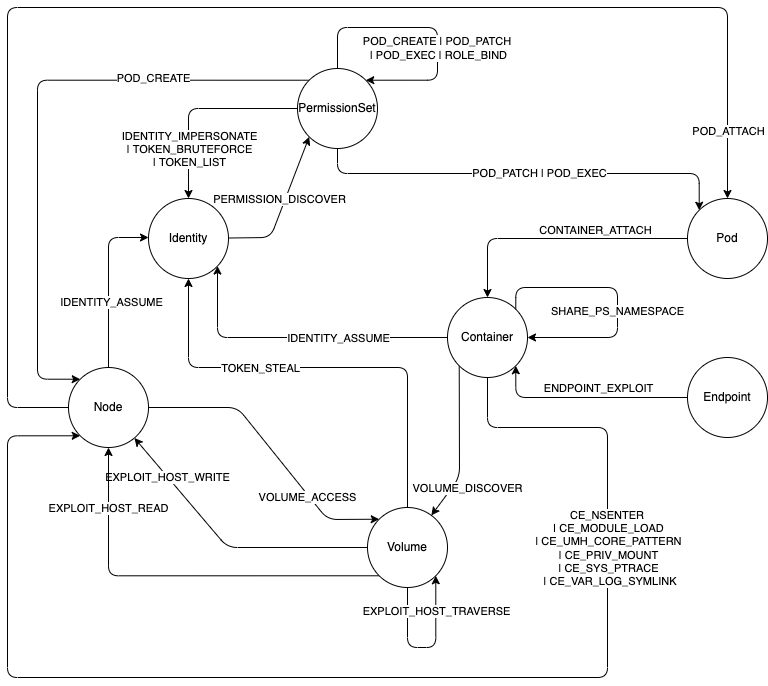

The diagram above was exported from draw.io. Its source (the exported page's mxGraphModel, read from the mxfile embedded in the PNG):
<mxGraphModel dx="1106" dy="1062" grid="1" gridSize="10" guides="1" tooltips="1" connect="1" arrows="1" fold="1" page="1" pageScale="1" pageWidth="1169" pageHeight="827" math="0" shadow="0">
  <root>
    <mxCell id="0" />
    <mxCell id="1" parent="0" />
    <mxCell id="xpwlfv4NIVGuB9f9JRjn-10" style="edgeStyle=orthogonalEdgeStyle;rounded=1;orthogonalLoop=1;jettySize=auto;html=1;noEdgeStyle=1;exitX=0;exitY=1;exitDx=0;exitDy=0;" edge="1" parent="1" source="xpwlfv4NIVGuB9f9JRjn-1" target="xpwlfv4NIVGuB9f9JRjn-6">
      <mxGeometry relative="1" as="geometry">
        <Array as="points">
          <mxPoint x="657" y="549" />
        </Array>
      </mxGeometry>
    </mxCell>
    <mxCell id="xpwlfv4NIVGuB9f9JRjn-11" value="VOLUME_DISCOVER" style="edgeLabel;html=1;align=center;verticalAlign=middle;resizable=0;points=[];" vertex="1" connectable="0" parent="xpwlfv4NIVGuB9f9JRjn-10">
      <mxGeometry x="-0.8333" relative="1" as="geometry">
        <mxPoint x="8" y="109" as="offset" />
      </mxGeometry>
    </mxCell>
    <mxCell id="xpwlfv4NIVGuB9f9JRjn-20" style="edgeStyle=orthogonalEdgeStyle;rounded=1;orthogonalLoop=1;jettySize=auto;html=1;" edge="1" parent="1" source="xpwlfv4NIVGuB9f9JRjn-1" target="xpwlfv4NIVGuB9f9JRjn-2">
      <mxGeometry relative="1" as="geometry">
        <Array as="points">
          <mxPoint x="415" y="409" />
        </Array>
      </mxGeometry>
    </mxCell>
    <mxCell id="xpwlfv4NIVGuB9f9JRjn-21" value="IDENTITY_ASSUME" style="edgeLabel;html=1;align=center;verticalAlign=middle;resizable=0;points=[];" vertex="1" connectable="0" parent="xpwlfv4NIVGuB9f9JRjn-20">
      <mxGeometry x="0.0881" y="-2" relative="1" as="geometry">
        <mxPoint x="54" y="2" as="offset" />
      </mxGeometry>
    </mxCell>
    <mxCell id="xpwlfv4NIVGuB9f9JRjn-39" style="edgeStyle=orthogonalEdgeStyle;rounded=1;orthogonalLoop=1;jettySize=auto;html=1;exitX=0.5;exitY=1;exitDx=0;exitDy=0;entryX=0;entryY=1;entryDx=0;entryDy=0;" edge="1" parent="1" source="xpwlfv4NIVGuB9f9JRjn-1" target="xpwlfv4NIVGuB9f9JRjn-3">
      <mxGeometry relative="1" as="geometry">
        <Array as="points">
          <mxPoint x="685" y="499" />
          <mxPoint x="805" y="499" />
          <mxPoint x="805" y="749" />
          <mxPoint x="205" y="749" />
          <mxPoint x="205" y="507" />
        </Array>
      </mxGeometry>
    </mxCell>
    <mxCell id="xpwlfv4NIVGuB9f9JRjn-40" value="CE_NSENTER &lt;br&gt;| CE_MODULE_LOAD&lt;br&gt;| CE_UMH_CORE_PATTERN&lt;br&gt;| CE_PRIV_MOUNT&lt;br&gt;| CE_SYS_PTRACE&lt;br&gt;&amp;nbsp;| CE_VAR_LOG_SYMLINK" style="edgeLabel;html=1;align=center;verticalAlign=middle;resizable=0;points=[];" vertex="1" connectable="0" parent="xpwlfv4NIVGuB9f9JRjn-39">
      <mxGeometry x="-0.8403" relative="1" as="geometry">
        <mxPoint x="63" y="120" as="offset" />
      </mxGeometry>
    </mxCell>
    <mxCell id="xpwlfv4NIVGuB9f9JRjn-1" value="Container" style="ellipse;whiteSpace=wrap;html=1;aspect=fixed;" vertex="1" parent="1">
      <mxGeometry x="645" y="369" width="80" height="80" as="geometry" />
    </mxCell>
    <mxCell id="xpwlfv4NIVGuB9f9JRjn-8" style="edgeStyle=orthogonalEdgeStyle;rounded=1;orthogonalLoop=1;jettySize=auto;html=1;noEdgeStyle=1;entryX=0;entryY=1;entryDx=0;entryDy=0;" edge="1" parent="1" source="xpwlfv4NIVGuB9f9JRjn-2" target="xpwlfv4NIVGuB9f9JRjn-5">
      <mxGeometry relative="1" as="geometry">
        <Array as="points">
          <mxPoint x="468" y="309" />
        </Array>
      </mxGeometry>
    </mxCell>
    <mxCell id="xpwlfv4NIVGuB9f9JRjn-9" value="PERMISSION_DISCOVER" style="edgeLabel;html=1;align=center;verticalAlign=middle;resizable=0;points=[];" vertex="1" connectable="0" parent="xpwlfv4NIVGuB9f9JRjn-8">
      <mxGeometry x="-0.4636" y="1" relative="1" as="geometry">
        <mxPoint x="11" y="-38" as="offset" />
      </mxGeometry>
    </mxCell>
    <mxCell id="xpwlfv4NIVGuB9f9JRjn-2" value="Identity" style="ellipse;whiteSpace=wrap;html=1;aspect=fixed;" vertex="1" parent="1">
      <mxGeometry x="346" y="270" width="80" height="80" as="geometry" />
    </mxCell>
    <mxCell id="xpwlfv4NIVGuB9f9JRjn-12" value="VOLUME_ACCESS" style="edgeStyle=orthogonalEdgeStyle;rounded=1;orthogonalLoop=1;jettySize=auto;html=1;noEdgeStyle=1;entryX=0;entryY=0;entryDx=0;entryDy=0;" edge="1" parent="1" source="xpwlfv4NIVGuB9f9JRjn-3" target="xpwlfv4NIVGuB9f9JRjn-6">
      <mxGeometry x="0.4276" y="-2" relative="1" as="geometry">
        <Array as="points">
          <mxPoint x="435" y="479" />
          <mxPoint x="525" y="591" />
        </Array>
        <mxPoint as="offset" />
      </mxGeometry>
    </mxCell>
    <mxCell id="xpwlfv4NIVGuB9f9JRjn-22" style="edgeStyle=orthogonalEdgeStyle;rounded=1;orthogonalLoop=1;jettySize=auto;html=1;exitX=0.5;exitY=0;exitDx=0;exitDy=0;" edge="1" parent="1" source="xpwlfv4NIVGuB9f9JRjn-3" target="xpwlfv4NIVGuB9f9JRjn-2">
      <mxGeometry relative="1" as="geometry">
        <Array as="points">
          <mxPoint x="306" y="309" />
        </Array>
      </mxGeometry>
    </mxCell>
    <mxCell id="xpwlfv4NIVGuB9f9JRjn-23" value="IDENTITY_ASSUME" style="edgeLabel;html=1;align=center;verticalAlign=middle;resizable=0;points=[];" vertex="1" connectable="0" parent="xpwlfv4NIVGuB9f9JRjn-22">
      <mxGeometry x="-0.2186" y="-2" relative="1" as="geometry">
        <mxPoint as="offset" />
      </mxGeometry>
    </mxCell>
    <mxCell id="xpwlfv4NIVGuB9f9JRjn-27" style="edgeStyle=orthogonalEdgeStyle;rounded=1;orthogonalLoop=1;jettySize=auto;html=1;entryX=0.5;entryY=0;entryDx=0;entryDy=0;" edge="1" parent="1" source="xpwlfv4NIVGuB9f9JRjn-3" target="xpwlfv4NIVGuB9f9JRjn-4">
      <mxGeometry relative="1" as="geometry">
        <Array as="points">
          <mxPoint x="205" y="479" />
          <mxPoint x="205" y="79" />
          <mxPoint x="925" y="79" />
        </Array>
      </mxGeometry>
    </mxCell>
    <mxCell id="xpwlfv4NIVGuB9f9JRjn-28" value="POD_ATTACH" style="edgeLabel;html=1;align=center;verticalAlign=middle;resizable=0;points=[];" vertex="1" connectable="0" parent="xpwlfv4NIVGuB9f9JRjn-27">
      <mxGeometry x="0.9016" relative="1" as="geometry">
        <mxPoint as="offset" />
      </mxGeometry>
    </mxCell>
    <mxCell id="xpwlfv4NIVGuB9f9JRjn-3" value="Node" style="ellipse;whiteSpace=wrap;html=1;aspect=fixed;" vertex="1" parent="1">
      <mxGeometry x="266" y="439" width="80" height="80" as="geometry" />
    </mxCell>
    <mxCell id="xpwlfv4NIVGuB9f9JRjn-19" value="CONTAINER_ATTACH" style="edgeStyle=orthogonalEdgeStyle;rounded=1;orthogonalLoop=1;jettySize=auto;html=1;" edge="1" parent="1" source="xpwlfv4NIVGuB9f9JRjn-4" target="xpwlfv4NIVGuB9f9JRjn-1">
      <mxGeometry x="-0.2871" y="-8" relative="1" as="geometry">
        <mxPoint as="offset" />
      </mxGeometry>
    </mxCell>
    <mxCell id="xpwlfv4NIVGuB9f9JRjn-4" value="Pod" style="ellipse;whiteSpace=wrap;html=1;aspect=fixed;" vertex="1" parent="1">
      <mxGeometry x="885" y="270" width="80" height="80" as="geometry" />
    </mxCell>
    <mxCell id="xpwlfv4NIVGuB9f9JRjn-24" style="edgeStyle=orthogonalEdgeStyle;rounded=1;orthogonalLoop=1;jettySize=auto;html=1;" edge="1" parent="1" source="xpwlfv4NIVGuB9f9JRjn-5" target="xpwlfv4NIVGuB9f9JRjn-2">
      <mxGeometry relative="1" as="geometry" />
    </mxCell>
    <mxCell id="xpwlfv4NIVGuB9f9JRjn-25" value="IDENTITY_IMPERSONATE&lt;br&gt;| TOKEN_BRUTEFORCE&lt;br&gt;| TOKEN_LIST" style="edgeLabel;html=1;align=center;verticalAlign=middle;resizable=0;points=[];" vertex="1" connectable="0" parent="xpwlfv4NIVGuB9f9JRjn-24">
      <mxGeometry x="0.2125" y="-1" relative="1" as="geometry">
        <mxPoint x="1" y="28" as="offset" />
      </mxGeometry>
    </mxCell>
    <mxCell id="xpwlfv4NIVGuB9f9JRjn-29" style="edgeStyle=orthogonalEdgeStyle;rounded=1;orthogonalLoop=1;jettySize=auto;html=1;exitX=0;exitY=0;exitDx=0;exitDy=0;entryX=0;entryY=0;entryDx=0;entryDy=0;" edge="1" parent="1" source="xpwlfv4NIVGuB9f9JRjn-5" target="xpwlfv4NIVGuB9f9JRjn-3">
      <mxGeometry relative="1" as="geometry">
        <Array as="points">
          <mxPoint x="235" y="152" />
          <mxPoint x="235" y="451" />
        </Array>
      </mxGeometry>
    </mxCell>
    <mxCell id="xpwlfv4NIVGuB9f9JRjn-30" value="POD_CREATE" style="edgeLabel;html=1;align=center;verticalAlign=middle;resizable=0;points=[];" vertex="1" connectable="0" parent="xpwlfv4NIVGuB9f9JRjn-29">
      <mxGeometry x="-0.4927" y="-2" relative="1" as="geometry">
        <mxPoint as="offset" />
      </mxGeometry>
    </mxCell>
    <mxCell id="xpwlfv4NIVGuB9f9JRjn-33" style="edgeStyle=orthogonalEdgeStyle;rounded=1;orthogonalLoop=1;jettySize=auto;html=1;exitX=0.5;exitY=1;exitDx=0;exitDy=0;entryX=0;entryY=0;entryDx=0;entryDy=0;" edge="1" parent="1" source="xpwlfv4NIVGuB9f9JRjn-5" target="xpwlfv4NIVGuB9f9JRjn-4">
      <mxGeometry relative="1" as="geometry" />
    </mxCell>
    <mxCell id="xpwlfv4NIVGuB9f9JRjn-34" value="POD_PATCH | POD_EXEC" style="edgeLabel;html=1;align=center;verticalAlign=middle;resizable=0;points=[];" vertex="1" connectable="0" parent="xpwlfv4NIVGuB9f9JRjn-33">
      <mxGeometry x="0.0683" y="1" relative="1" as="geometry">
        <mxPoint as="offset" />
      </mxGeometry>
    </mxCell>
    <mxCell id="xpwlfv4NIVGuB9f9JRjn-5" value="PermissionSet" style="ellipse;whiteSpace=wrap;html=1;aspect=fixed;" vertex="1" parent="1">
      <mxGeometry x="495" y="140" width="80" height="80" as="geometry" />
    </mxCell>
    <mxCell id="xpwlfv4NIVGuB9f9JRjn-13" value="EXPLOIT_HOST_WRITE" style="edgeStyle=orthogonalEdgeStyle;rounded=1;orthogonalLoop=1;jettySize=auto;html=1;noEdgeStyle=1;" edge="1" parent="1" source="xpwlfv4NIVGuB9f9JRjn-6" target="xpwlfv4NIVGuB9f9JRjn-3">
      <mxGeometry x="0.6367" relative="1" as="geometry">
        <Array as="points">
          <mxPoint x="425" y="619" />
        </Array>
        <mxPoint as="offset" />
      </mxGeometry>
    </mxCell>
    <mxCell id="xpwlfv4NIVGuB9f9JRjn-14" style="edgeStyle=orthogonalEdgeStyle;rounded=1;orthogonalLoop=1;jettySize=auto;html=1;exitX=1;exitY=1;exitDx=0;exitDy=0;" edge="1" parent="1" source="xpwlfv4NIVGuB9f9JRjn-6" target="xpwlfv4NIVGuB9f9JRjn-3">
      <mxGeometry relative="1" as="geometry" />
    </mxCell>
    <mxCell id="xpwlfv4NIVGuB9f9JRjn-15" value="EXPLOIT_HOST_READ" style="edgeLabel;html=1;align=center;verticalAlign=middle;resizable=0;points=[];" vertex="1" connectable="0" parent="xpwlfv4NIVGuB9f9JRjn-14">
      <mxGeometry x="0.0281" y="-2" relative="1" as="geometry">
        <mxPoint x="-94" y="-66" as="offset" />
      </mxGeometry>
    </mxCell>
    <mxCell id="xpwlfv4NIVGuB9f9JRjn-35" style="edgeStyle=orthogonalEdgeStyle;rounded=1;orthogonalLoop=1;jettySize=auto;html=1;exitX=0.5;exitY=0;exitDx=0;exitDy=0;" edge="1" parent="1" source="xpwlfv4NIVGuB9f9JRjn-6" target="xpwlfv4NIVGuB9f9JRjn-2">
      <mxGeometry relative="1" as="geometry">
        <Array as="points">
          <mxPoint x="605" y="439" />
          <mxPoint x="386" y="439" />
        </Array>
      </mxGeometry>
    </mxCell>
    <mxCell id="xpwlfv4NIVGuB9f9JRjn-38" value="TOKEN_STEAL" style="edgeLabel;html=1;align=center;verticalAlign=middle;resizable=0;points=[];" vertex="1" connectable="0" parent="xpwlfv4NIVGuB9f9JRjn-35">
      <mxGeometry x="0.2857" relative="1" as="geometry">
        <mxPoint as="offset" />
      </mxGeometry>
    </mxCell>
    <mxCell id="xpwlfv4NIVGuB9f9JRjn-6" value="Volume" style="ellipse;whiteSpace=wrap;html=1;aspect=fixed;" vertex="1" parent="1">
      <mxGeometry x="565" y="579" width="80" height="80" as="geometry" />
    </mxCell>
    <mxCell id="xpwlfv4NIVGuB9f9JRjn-42" style="edgeStyle=orthogonalEdgeStyle;rounded=1;orthogonalLoop=1;jettySize=auto;html=1;entryX=1;entryY=1;entryDx=0;entryDy=0;" edge="1" parent="1" source="xpwlfv4NIVGuB9f9JRjn-7" target="xpwlfv4NIVGuB9f9JRjn-1">
      <mxGeometry relative="1" as="geometry">
        <Array as="points">
          <mxPoint x="713" y="469" />
        </Array>
      </mxGeometry>
    </mxCell>
    <mxCell id="xpwlfv4NIVGuB9f9JRjn-43" value="ENDPOINT_EXPLOIT" style="edgeLabel;html=1;align=center;verticalAlign=middle;resizable=0;points=[];" vertex="1" connectable="0" parent="xpwlfv4NIVGuB9f9JRjn-42">
      <mxGeometry x="-0.0511" y="-1" relative="1" as="geometry">
        <mxPoint x="7" y="-9" as="offset" />
      </mxGeometry>
    </mxCell>
    <mxCell id="xpwlfv4NIVGuB9f9JRjn-7" value="Endpoint" style="ellipse;whiteSpace=wrap;html=1;aspect=fixed;" vertex="1" parent="1">
      <mxGeometry x="885" y="429" width="80" height="80" as="geometry" />
    </mxCell>
    <mxCell id="xpwlfv4NIVGuB9f9JRjn-16" style="edgeStyle=orthogonalEdgeStyle;rounded=1;orthogonalLoop=1;jettySize=auto;html=1;exitX=0.5;exitY=1;exitDx=0;exitDy=0;entryX=1;entryY=1;entryDx=0;entryDy=0;" edge="1" parent="1" source="xpwlfv4NIVGuB9f9JRjn-6" target="xpwlfv4NIVGuB9f9JRjn-6">
      <mxGeometry relative="1" as="geometry">
        <Array as="points">
          <mxPoint x="605" y="719" />
          <mxPoint x="633" y="719" />
        </Array>
      </mxGeometry>
    </mxCell>
    <mxCell id="xpwlfv4NIVGuB9f9JRjn-17" value="EXPLOIT_HOST_TRAVERSE" style="edgeLabel;html=1;align=center;verticalAlign=middle;resizable=0;points=[];" vertex="1" connectable="0" parent="xpwlfv4NIVGuB9f9JRjn-16">
      <mxGeometry x="0.5661" relative="1" as="geometry">
        <mxPoint as="offset" />
      </mxGeometry>
    </mxCell>
    <mxCell id="xpwlfv4NIVGuB9f9JRjn-31" style="edgeStyle=orthogonalEdgeStyle;rounded=1;orthogonalLoop=1;jettySize=auto;html=1;exitX=0.5;exitY=0;exitDx=0;exitDy=0;entryX=1;entryY=0;entryDx=0;entryDy=0;" edge="1" parent="1" source="xpwlfv4NIVGuB9f9JRjn-5" target="xpwlfv4NIVGuB9f9JRjn-5">
      <mxGeometry relative="1" as="geometry">
        <Array as="points">
          <mxPoint x="535" y="99" />
          <mxPoint x="635" y="99" />
          <mxPoint x="635" y="152" />
        </Array>
      </mxGeometry>
    </mxCell>
    <mxCell id="xpwlfv4NIVGuB9f9JRjn-32" value="POD_CREATE | POD_PATCH &lt;br&gt;| POD_EXEC | ROLE_BIND" style="edgeLabel;html=1;align=center;verticalAlign=middle;resizable=0;points=[];" vertex="1" connectable="0" parent="xpwlfv4NIVGuB9f9JRjn-31">
      <mxGeometry x="0.0634" relative="1" as="geometry">
        <mxPoint y="20" as="offset" />
      </mxGeometry>
    </mxCell>
    <mxCell id="xpwlfv4NIVGuB9f9JRjn-36" style="edgeStyle=orthogonalEdgeStyle;rounded=1;orthogonalLoop=1;jettySize=auto;html=1;exitX=1;exitY=0;exitDx=0;exitDy=0;entryX=1;entryY=0.5;entryDx=0;entryDy=0;" edge="1" parent="1" source="xpwlfv4NIVGuB9f9JRjn-1" target="xpwlfv4NIVGuB9f9JRjn-1">
      <mxGeometry relative="1" as="geometry">
        <Array as="points">
          <mxPoint x="713" y="359" />
          <mxPoint x="815" y="359" />
          <mxPoint x="815" y="409" />
        </Array>
      </mxGeometry>
    </mxCell>
    <mxCell id="xpwlfv4NIVGuB9f9JRjn-37" value="SHARE_PS_NAMESPACE" style="edgeLabel;html=1;align=center;verticalAlign=middle;resizable=0;points=[];" vertex="1" connectable="0" parent="xpwlfv4NIVGuB9f9JRjn-36">
      <mxGeometry x="0.1214" y="-1" relative="1" as="geometry">
        <mxPoint y="-1" as="offset" />
      </mxGeometry>
    </mxCell>
  </root>
</mxGraphModel>